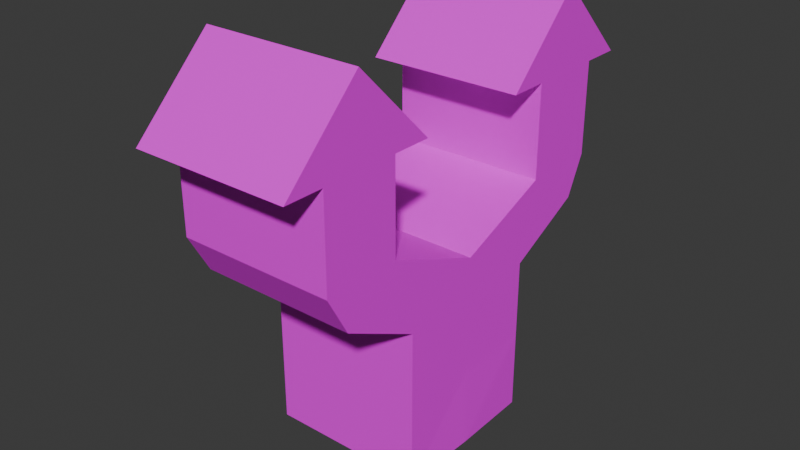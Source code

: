 # Source: Split.blend  (saved by Blender 5.1.29; exported with 4.5.12 LTS)
import bpy
from mathutils import Matrix  # noqa: F401  (used for matrix-valued properties, if any)

bpy.ops.wm.read_factory_settings(use_empty=True)
scene = bpy.context.scene
scene.name = 'Scene'

# ---- collections
col_collection = bpy.data.collections.new('Collection'); scene.collection.children.link(col_collection)

# ---- images (referenced by path relative to the original .blend; pixels are not part of the script)
import os
ASSET_DIR = os.environ.get("B2B_ASSET_DIR", "")  # directory of the original .blend (textures are referenced by path, not embedded)
HERE = os.path.dirname(os.path.abspath(__file__))  # packed textures are extracted next to this script under _unpacked/

def load_image(name, relpath, width, height, colorspace="sRGB"):
    """Load a texture the original file referenced (path relative to the .blend, or extracted next to this script)."""
    p = next((c for c in (os.path.join(HERE, relpath), os.path.join(ASSET_DIR, relpath)) if relpath and os.path.exists(c)), "")
    if p:
        img = bpy.data.images.load(p, check_existing=True)
        img.name = name
    else:  # same state as the original file: an image datablock whose file is absent (Cycles renders it pink)
        img = bpy.data.images.new(name, width, height)
        img.source = "FILE"
        img.filepath = "//" + (relpath or name)
    img.colorspace_settings.name = colorspace
    return img
img_splitdiffuse = load_image('SplitDiffuse', 'SplitDiffuse.png', 1024, 1024, 'sRGB')

# ---- materials (node trees are filled in below, after node groups)
mat_material_001 = bpy.data.materials.new('Material.001')

# ---- material node trees
mat_material_001.use_nodes = True; mat_material_001.node_tree.nodes.clear()
_N = mat_material_001.node_tree.nodes; _L = mat_material_001.node_tree.links
n0 = _N.new('ShaderNodeBsdfPrincipled'); n0.name = 'Principled BSDF'; n0.location = (-200, 100)
n1 = _N.new('ShaderNodeOutputMaterial'); n1.name = 'Material Output'; n1.location = (200, 100)
n2 = _N.new('ShaderNodeTexImage'); n2.name = 'Image Texture'; n2.location = (30, -36)
n2.label = 'Base Color'
n2.image = img_splitdiffuse
n3 = _N.new('ShaderNodeMapping'); n3.name = 'Mapping'; n3.location = (230, -36)
n4 = _N.new('ShaderNodeTexCoord'); n4.name = 'Texture Coordinate'; n4.location = (30, -36)
n5 = _N.new('NodeFrame'); n5.name = 'Frame'; n5.location = (-1480, 136)
n5.label = 'Mapping'
n5.width = 400
n6 = _N.new('NodeFrame'); n6.name = 'Frame.001'; n6.location = (-780, 336)
n6.label = 'Textures'
n6.width = 300
n2.parent = n6
n3.parent = n5
n4.parent = n5
_L.new(n0.outputs[0], n1.inputs[0])
_L.new(n2.outputs[0], n0.inputs[0])
_L.new(n3.outputs[0], n2.inputs[0])
_L.new(n4.outputs[2], n3.inputs[0])
n1.is_active_output = True

# ---- world
world_world = bpy.data.worlds.new('World'); scene.world = world_world
world_world.use_nodes = True; world_world.node_tree.nodes.clear()
_N = world_world.node_tree.nodes; _L = world_world.node_tree.links
n0 = _N.new('ShaderNodeOutputWorld'); n0.name = 'World Output'; n0.location = (200, 100)
n1 = _N.new('ShaderNodeBackground'); n1.name = 'Background'; n1.location = (-200, 100)
n1.inputs[0].default_value = (0.05088, 0.05088, 0.05088, 1.0)
_L.new(n1.outputs[0], n0.inputs[0])
n0.is_active_output = True
world_world.color = (0.05088, 0.05088, 0.05088)
world_world.sun_shadow_jitter_overblur = 0.0

# ---- meshes
me_cube_001 = bpy.data.meshes.new('Cube.001')
me_cube_001.from_pydata([(-0.2, 0.2023, 0.02645), (-0.2, 0.2023, -0.1736), (-0.2, -0.1977, 0.02645), (-0.2, -0.1977, -0.1736), (0.2, 0.2023, 0.02645), (0.2, 0.2023, -0.1736), (0.2, -0.1977, 0.02645), (0.2, -0.1977, -0.1736), (-0.2, 0.2023, -0.3736), (-0.2, -0.1977, -0.3736), (0.2, -0.1977, -0.3736), (0.2, 0.2023, -0.3736), (0.2, -0.1529, 0.4599), (-0.2, 0.55, 0.4617), (-0.2, 0.15, 0.4617), (-0.2, -0.1529, 0.4599), (0.2, 0.35, 0.6617), (0.2, 0.35, 0.6617), (-0.2, 0.35, 0.6617), (-0.2, 0.35, 0.6617), (-0.2, -0.3977, 0.1264), (-0.2, 0.4023, 0.1264), (0.2, -0.3977, 0.1264), (0.2, 0.4023, 0.1264), (-0.2, 0.002299, 0.02645), (-0.2, 0.002299, -0.1736), (0.2, 0.002299, 0.02645), (0.2, 0.002299, -0.1736), (-0.2001, 0.0004059, -0.3735), (0.2034, -0.0009237, -0.3748), (-0.2, -0.5529, 0.4599), (0.2, -0.5529, 0.4599), (0.2, 0.15, 0.4617), (0.2, 0.55, 0.4617), (-0.2, 0.002299, 0.1264), (0.2, 0.002299, 0.1264), (-0.2, 0.25, 0.2264), (-0.2, 0.45, 0.2264), (0.2, 0.45, 0.2264), (0.2, 0.25, 0.2264), (0.2, -0.4529, 0.2264), (-0.2, -0.4529, 0.2264), (0.2, -0.2529, 0.2264), (-0.2, -0.2529, 0.2264), (-0.2, 0.25, 0.4617), (-0.2, 0.45, 0.4617), (0.2, 0.45, 0.4617), (0.2, 0.25, 0.4617), (0.2, -0.4529, 0.4599), (-0.2, -0.4529, 0.4599), (0.2, -0.2529, 0.4599), (-0.2, -0.2529, 0.4599), (0.2, -0.3529, 0.6599), (-0.2, -0.3529, 0.6599), (0.2, -0.3529, 0.6599), (-0.2, -0.3529, 0.6599)], [], [(24, 25, 3, 2), (2, 3, 7, 6), (26, 27, 5, 4), (4, 5, 1, 0), (24, 2, 20, 34), (25, 1, 8, 28), (33, 13, 18, 16), (1, 5, 11, 8), (7, 3, 9, 10), (27, 7, 10, 29), (13, 14, 19, 18), (51, 49, 30, 15), (29, 28, 8, 11), (32, 33, 16, 17), (19, 17, 16, 18), (45, 44, 14, 13), (47, 46, 33, 32), (46, 45, 13, 33), (35, 23, 38, 39), (26, 4, 23, 35), (4, 0, 21, 23), (2, 6, 22, 20), (6, 26, 35, 22), (22, 35, 42, 40), (14, 32, 17, 19), (50, 51, 15, 12), (31, 12, 54, 52), (28, 29, 10, 9), (49, 48, 31, 30), (5, 27, 29, 11), (3, 25, 28, 9), (0, 24, 34, 21), (6, 7, 27, 26), (0, 1, 25, 24), (36, 39, 47, 44), (21, 34, 36, 37), (23, 21, 37, 38), (34, 35, 39, 36), (40, 42, 50, 48), (34, 20, 41, 43), (20, 22, 40, 41), (35, 34, 43, 42), (44, 47, 32, 14), (38, 37, 45, 46), (39, 38, 46, 47), (37, 36, 44, 45), (48, 50, 12, 31), (43, 41, 49, 51), (41, 40, 48, 49), (42, 43, 51, 50), (53, 52, 54, 55), (15, 30, 53, 55), (30, 31, 52, 53), (12, 15, 55, 54)])
_uv = me_cube_001.uv_layers.new(name='UVMap')
_uv.uv.foreach_set('vector', [0.375, 0.125, 0.625, 0.125, 0.625, 0.25, 0.375, 0.25, 0.375, 0.25, 0.625, 0.25, 0.625, 0.5, 0.375, 0.5, 0.375, 0.625, 0.625, 0.625, 0.625, 0.75, 0.375, 0.75, 0.375, 0.75, 0.625, 0.75, 0.625, 1.0, 0.375, 1.0, 0.375, 0.125, 0.375, 0.25, 0.375, 0.25, 0.375, 0.125, 0.625, 0.125, 0.625, 0.0, 0.625, 0.0, 0.625, 0.125, 0.375, 0.75, 0.375, 1.0, 0.375, 1.0, 0.375, 0.75, 0.625, 1.0, 0.625, 0.75, 0.625, 0.75, 0.625, 1.0, 0.625, 0.5, 0.625, 0.25, 0.625, 0.25, 0.625, 0.5, 0.625, 0.625, 0.625, 0.5, 0.625, 0.5, 0.625, 0.625, 0.375, 0.0, 0.375, 0.125, 0.375, 0.125, 0.375, 0.0, 0.375, 0.125, 0.375, 0.25, 0.375, 0.25, 0.375, 0.125, 0.625, 0.625, 0.625, 0.125, 0.625, 0.0, 0.625, 0.75, 0.375, 0.625, 0.375, 0.75, 0.375, 0.75, 0.375, 0.625, 0.125, 0.625, 0.375, 0.625, 0.375, 0.75, 0.125, 0.75, 0.375, 0.0, 0.375, 0.125, 0.375, 0.125, 0.375, 0.0, 0.375, 0.625, 0.375, 0.75, 0.375, 0.75, 0.375, 0.625, 0.375, 0.75, 0.375, 1.0, 0.375, 1.0, 0.375, 0.75, 0.375, 0.625, 0.375, 0.75, 0.375, 0.75, 0.375, 0.625, 0.375, 0.625, 0.375, 0.75, 0.375, 0.75, 0.375, 0.625, 0.375, 0.75, 0.375, 1.0, 0.375, 1.0, 0.375, 0.75, 0.375, 0.25, 0.375, 0.5, 0.375, 0.5, 0.375, 0.25, 0.375, 0.5, 0.375, 0.625, 0.375, 0.625, 0.375, 0.5, 0.375, 0.5, 0.375, 0.625, 0.375, 0.625, 0.375, 0.5, 0.125, 0.625, 0.375, 0.625, 0.375, 0.625, 0.125, 0.625, 0.375, 0.625, 0.125, 0.625, 0.125, 0.625, 0.375, 0.625, 0.375, 0.5, 0.375, 0.625, 0.375, 0.625, 0.375, 0.5, 0.625, 0.125, 0.625, 0.625, 0.625, 0.5, 0.625, 0.25, 0.375, 0.25, 0.375, 0.5, 0.375, 0.5, 0.375, 0.25, 0.625, 0.75, 0.625, 0.625, 0.625, 0.625, 0.625, 0.75, 0.625, 0.25, 0.625, 0.125, 0.625, 0.125, 0.625, 0.25, 0.375, 0.0, 0.375, 0.125, 0.375, 0.125, 0.375, 0.0, 0.375, 0.5, 0.625, 0.5, 0.625, 0.625, 0.375, 0.625, 0.375, 0.0, 0.625, 0.0, 0.625, 0.125, 0.375, 0.125, 0.125, 0.625, 0.375, 0.625, 0.375, 0.625, 0.125, 0.625, 0.375, 0.0, 0.375, 0.125, 0.375, 0.125, 0.375, 0.0, 0.375, 0.75, 0.375, 1.0, 0.375, 1.0, 0.375, 0.75, 0.125, 0.625, 0.375, 0.625, 0.375, 0.625, 0.125, 0.625, 0.375, 0.5, 0.375, 0.625, 0.375, 0.625, 0.375, 0.5, 0.375, 0.125, 0.375, 0.25, 0.375, 0.25, 0.375, 0.125, 0.375, 0.25, 0.375, 0.5, 0.375, 0.5, 0.375, 0.25, 0.375, 0.625, 0.125, 0.625, 0.125, 0.625, 0.375, 0.625, 0.125, 0.625, 0.375, 0.625, 0.375, 0.625, 0.125, 0.625, 0.375, 0.75, 0.375, 1.0, 0.375, 1.0, 0.375, 0.75, 0.375, 0.625, 0.375, 0.75, 0.375, 0.75, 0.375, 0.625, 0.375, 0.0, 0.375, 0.125, 0.375, 0.125, 0.375, 0.0, 0.375, 0.5, 0.375, 0.625, 0.375, 0.625, 0.375, 0.5, 0.375, 0.125, 0.375, 0.25, 0.375, 0.25, 0.375, 0.125, 0.375, 0.25, 0.375, 0.5, 0.375, 0.5, 0.375, 0.25, 0.375, 0.625, 0.125, 0.625, 0.125, 0.625, 0.375, 0.625, 0.125, 0.5, 0.375, 0.5, 0.375, 0.625, 0.125, 0.625, 0.375, 0.125, 0.375, 0.25, 0.375, 0.25, 0.375, 0.125, 0.375, 0.25, 0.375, 0.5, 0.375, 0.5, 0.375, 0.25, 0.375, 0.625, 0.125, 0.625, 0.125, 0.625, 0.375, 0.625])
me_cube_001.materials.append(mat_material_001)
me_cube_001.update()

# ---- objects
ob_cube = bpy.data.objects.new('Cube', me_cube_001)

# ---- transforms, parenting, visibility, modifiers, constraints
ob_cube.location = (0.0, 0.0, 0.0)

# ---- collection membership
col_collection.objects.link(ob_cube)

# ---- scene / render settings (as saved in the file)
scene.frame_start = 1; scene.frame_end = 250; scene.frame_set(1)
scene.render.engine = 'BLENDER_EEVEE_NEXT'
scene.render.bake_bias = 0.0
scene.render.bake_samples = 0
scene.cycles.sampling_pattern = 'TABULATED_SOBOL'
scene.eevee.use_volume_custom_range = False
bpy.context.view_layer.update()

# ---- added for rendering (the .blend has no active camera and no usable light): camera, sun
cam_auto = bpy.data.cameras.new('AutoCamera')
cam_auto.lens = 50.0
cam_auto.sensor_width = 36.0
cam_auto.clip_end = 1000.0
ob_auto_camera = bpy.data.objects.new('AutoCamera', cam_auto)
scene.collection.objects.link(ob_auto_camera)
ob_auto_camera.location = (1.45097, -1.74059, 1.30291)
ob_auto_camera.rotation_euler = (1.09748, -7.21219e-08, 0.694738)
scene.camera = ob_auto_camera
light_auto_sun = bpy.data.lights.new('AutoSun', 'SUN')
light_auto_sun.energy = 3.0
light_auto_sun.angle = 0.0523599
ob_auto_sun = bpy.data.objects.new('AutoSun', light_auto_sun)
scene.collection.objects.link(ob_auto_sun)
ob_auto_sun.rotation_euler = (0.872665, 0.174533, 0.523599)
bpy.context.view_layer.update()
